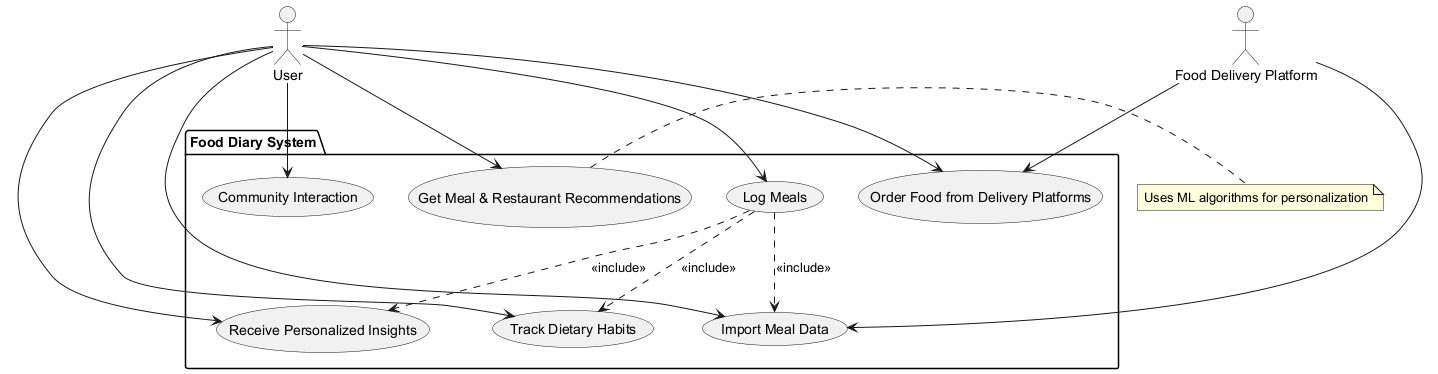

The diagram above was rendered by PlantUML. Its source (embedded in the PNG):
@startuml
' Define all actors first
actor "User" as Actor_User
actor "Food Delivery Platform" as Actor_FDP

' Define system boundary using package
package "Food Diary System" {
  usecase "Log Meals" as UC_LogMeals
  usecase "Track Dietary Habits" as UC_TrackHabits
  usecase "Receive Personalized Insights" as UC_Insights
  usecase "Import Meal Data" as UC_ImportData
  usecase "Get Meal & Restaurant Recommendations" as UC_Recommend
  usecase "Order Food from Delivery Platforms" as UC_OrderFood
  usecase "Community Interaction" as UC_Community
}

' Define relationships
Actor_User --> UC_LogMeals
Actor_User --> UC_TrackHabits
Actor_User --> UC_Insights
Actor_User --> UC_ImportData
Actor_User --> UC_Recommend
Actor_User --> UC_OrderFood
Actor_User --> UC_Community

Actor_FDP --> UC_ImportData
Actor_FDP --> UC_OrderFood

' Add include dependencies
UC_LogMeals ..> UC_TrackHabits : <<include>>
UC_LogMeals ..> UC_Insights : <<include>>
UC_LogMeals ..> UC_ImportData : <<include>>

' Add notes for non-functional considerations
note right of UC_Recommend : Uses ML algorithms for personalization
@enduml